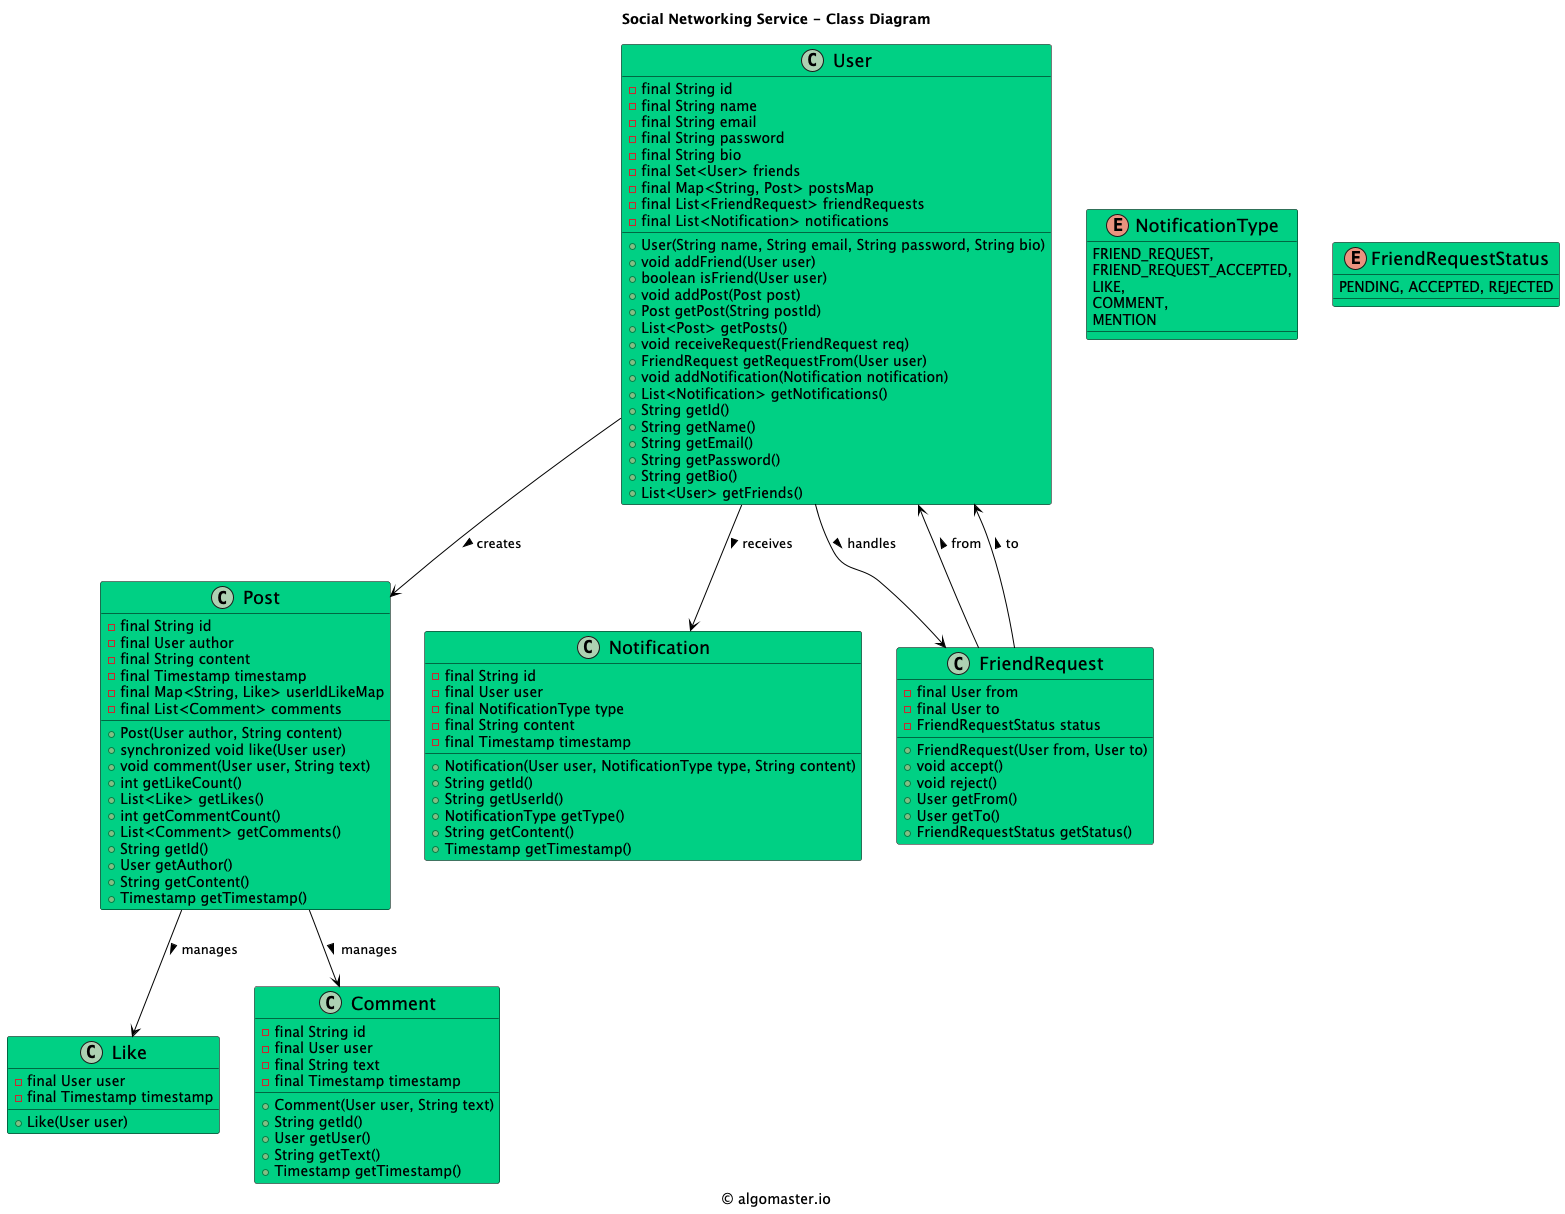

The diagram above was rendered by PlantUML. Its source (embedded in the PNG):
@startuml

title Social Networking Service - Class Diagram

caption © algomaster.io

skinparam backgroundColor white
skinparam wrapWidth 500

skinparam class {
  BackgroundColor #00D084
  BorderColor black
  ArrowColor black
  FontSize 18
}

class Post {
    - final String id
    - final User author
    - final String content
    - final Timestamp timestamp
    - final Map<String, Like> userIdLikeMap
    - final List<Comment> comments
    + Post(User author, String content)
    + synchronized void like(User user)
    + void comment(User user, String text)
    + int getLikeCount()
    + List<Like> getLikes()
    + int getCommentCount()
    + List<Comment> getComments()
    + String getId()
    + User getAuthor()
    + String getContent()
    + Timestamp getTimestamp()
}

class User {
    - final String id
    - final String name
    - final String email
    - final String password
    - final String bio
    - final Set<User> friends
    - final Map<String, Post> postsMap
    - final List<FriendRequest> friendRequests
    - final List<Notification> notifications
    + User(String name, String email, String password, String bio)
    + void addFriend(User user)
    + boolean isFriend(User user)
    + void addPost(Post post)
    + Post getPost(String postId)
    + List<Post> getPosts()
    + void receiveRequest(FriendRequest req)
    + FriendRequest getRequestFrom(User user)
    + void addNotification(Notification notification)
    + List<Notification> getNotifications()
    + String getId()
    + String getName()
    + String getEmail()
    + String getPassword()
    + String getBio()
    + List<User> getFriends()
}

class Like {
    - final User user
    - final Timestamp timestamp
    + Like(User user)
}

class Comment {
    - final String id
    - final User user
    - final String text
    - final Timestamp timestamp
    + Comment(User user, String text)
    + String getId()
    + User getUser()
    + String getText()
    + Timestamp getTimestamp()
}

class Notification {
    - final String id
    - final User user
    - final NotificationType type
    - final String content
    - final Timestamp timestamp
    + Notification(User user, NotificationType type, String content)
    + String getId()
    + String getUserId()
    + NotificationType getType()
    + String getContent()
    + Timestamp getTimestamp()
}

class FriendRequest {
    - final User from
    - final User to
    - FriendRequestStatus status
    + FriendRequest(User from, User to)
    + void accept()
    + void reject()
    + User getFrom()
    + User getTo()
    + FriendRequestStatus getStatus()
}

enum NotificationType {
    FRIEND_REQUEST,
    FRIEND_REQUEST_ACCEPTED,
    LIKE,
    COMMENT,
    MENTION
}

enum FriendRequestStatus {
    PENDING, ACCEPTED, REJECTED
}

User --> Post: creates >
Post --> Like: manages >
Post --> Comment: manages >
User --> FriendRequest: handles >
User --> Notification: receives >
FriendRequest --> User: from >
FriendRequest --> User: to >

@enduml